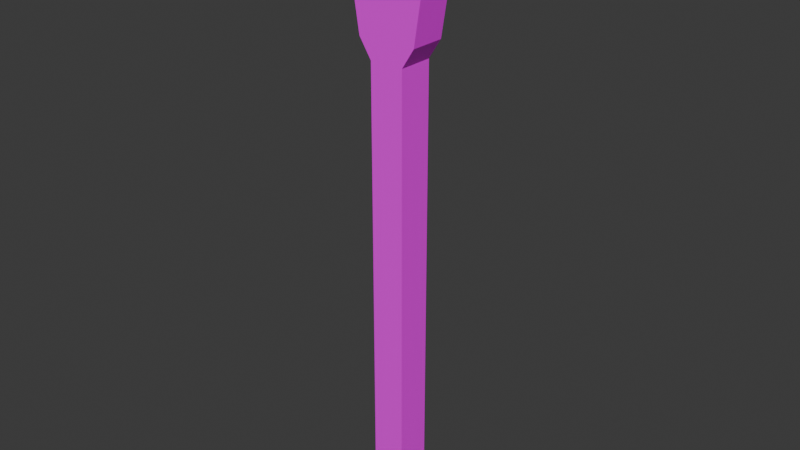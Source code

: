 # Source: Oar.blend  (saved by Blender 4.2.66; exported with 4.5.12 LTS)
import bpy
from mathutils import Matrix  # noqa: F401  (used for matrix-valued properties, if any)

bpy.ops.wm.read_factory_settings(use_empty=True)
scene = bpy.context.scene
scene.name = 'Scene'

# ---- collections
col_collection = bpy.data.collections.new('Collection'); scene.collection.children.link(col_collection)

# ---- images (referenced by path relative to the original .blend; pixels are not part of the script)
import os
ASSET_DIR = os.environ.get("B2B_ASSET_DIR", "")  # directory of the original .blend (textures are referenced by path, not embedded)
HERE = os.path.dirname(os.path.abspath(__file__))  # packed textures are extracted next to this script under _unpacked/

def load_image(name, relpath, width, height, colorspace="sRGB"):
    """Load a texture the original file referenced (path relative to the .blend, or extracted next to this script)."""
    p = next((c for c in (os.path.join(HERE, relpath), os.path.join(ASSET_DIR, relpath)) if relpath and os.path.exists(c)), "")
    if p:
        img = bpy.data.images.load(p, check_existing=True)
        img.name = name
    else:  # same state as the original file: an image datablock whose file is absent (Cycles renders it pink)
        img = bpy.data.images.new(name, width, height)
        img.source = "FILE"
        img.filepath = "//" + (relpath or name)
    img.colorspace_settings.name = colorspace
    return img
img_oar = load_image('Oar', 'Oar.png', 1024, 1024, 'sRGB')

# ---- materials (node trees are filled in below, after node groups)
mat_material_001 = bpy.data.materials.new('Material.001')

# ---- material node trees
mat_material_001.use_nodes = True; mat_material_001.node_tree.nodes.clear()
_N = mat_material_001.node_tree.nodes; _L = mat_material_001.node_tree.links
n0 = _N.new('ShaderNodeBsdfPrincipled'); n0.name = 'Principled BSDF'; n0.location = (10, 300)
n1 = _N.new('ShaderNodeOutputMaterial'); n1.name = 'Material Output'; n1.location = (300, 300)
n2 = _N.new('ShaderNodeTexImage'); n2.name = 'Image Texture'; n2.location = (-280, 260)
n2.image = img_oar
_L.new(n0.outputs[0], n1.inputs[0])
_L.new(n2.outputs[0], n0.inputs[0])
n1.is_active_output = True

# ---- world
world_world = bpy.data.worlds.new('World'); scene.world = world_world
world_world.use_nodes = True; world_world.node_tree.nodes.clear()
_N = world_world.node_tree.nodes; _L = world_world.node_tree.links
n0 = _N.new('ShaderNodeOutputWorld'); n0.name = 'World Output'; n0.location = (300, 300)
n1 = _N.new('ShaderNodeBackground'); n1.name = 'Background'; n1.location = (10, 300)
n1.inputs[0].default_value = (0.05088, 0.05088, 0.05088, 1.0)
_L.new(n1.outputs[0], n0.inputs[0])
n0.is_active_output = True
world_world.color = (0.05088, 0.05088, 0.05088)
world_world.sun_shadow_jitter_overblur = 0.0

# ---- meshes
me_cube_001 = bpy.data.meshes.new('Cube.001')
me_cube_001.from_pydata([(-0.355, -1.0, -1.0), (-1.0, -1.0, 1.0), (-0.355, 1.0, -1.0), (-1.0, 1.0, 1.0), (0.355, -1.0, -1.0), (1.0, -1.0, 1.0), (0.355, 1.0, -1.0), (1.0, 1.0, 1.0), (0.355, 1.0, 0.5481), (0.355, -1.0, 0.5481), (-0.355, -1.0, 0.5481), (-0.355, 1.0, 0.5481), (-0.6152, 1.0, 0.6131), (-0.6152, -1.0, 0.6131), (0.6152, -1.0, 0.6131), (0.6152, 1.0, 0.6131), (0.0, -1.0, 1.048), (0.0, 1.0, 1.048)], [], [(5, 7, 17, 16), (9, 10, 0, 4), (0, 10, 11, 2), (6, 8, 9, 4), (2, 6, 4, 0), (15, 7, 5, 14), (13, 1, 3, 12), (3, 1, 16, 17), (3, 17, 7), (8, 15, 14, 9), (10, 13, 12, 11), (5, 16, 1), (14, 13, 10, 9), (14, 5, 1, 13), (12, 3, 7, 15), (11, 12, 15, 8), (2, 11, 8, 6)])
_uv = me_cube_001.uv_layers.new(name='UVMap')
_uv.uv.foreach_set('vector', [3.496e-08, 0.3525, 0.3443, 0.3525, 0.3443, 0.5247, 2.196e-08, 0.5247, 0.111, 0.08601, 0.2333, 0.08601, 0.2333, 0.3525, 0.111, 0.3525, 0.9552, 0.3443, 0.6887, 0.3443, 0.6887, -1.984e-08, 0.9552, 2.824e-10, 0.9552, 0.6887, 0.6887, 0.6887, 0.6887, 0.3443, 0.9552, 0.3443, 0.6887, 0.6969, 0.5664, 0.6969, 0.5664, 0.3525, 0.6887, 0.3525, 0.5664, 0.6969, 0.4998, 0.6969, 0.4998, 0.3525, 0.5664, 0.3525, 0.4998, 0.6969, 0.4332, 0.6969, 0.4332, 0.3525, 0.4998, 0.3525, 0.3443, 0.6969, 8.959e-09, 0.6969, 2.196e-08, 0.5247, 0.3443, 0.5247, 0.3443, 0.008209, 0.5165, -2.463e-08, 0.6887, 0.008209, 0.4332, 0.6969, 0.3884, 0.6969, 0.3884, 0.3525, 0.4332, 0.3525, 0.9552, 0.0, 1.0, 0.0, 1.0, 0.3443, 0.9552, 0.3443, 7.177e-10, 0.008209, 0.1722, -1.505e-08, 0.3443, 0.008209, 0.06626, 0.07483, 0.2781, 0.07483, 0.2333, 0.08601, 0.111, 0.08601, 0.06626, 0.07483, 7.177e-10, 0.008209, 0.3443, 0.008209, 0.2781, 0.07483, 0.4106, 0.07483, 0.3443, 0.008209, 0.6887, 0.008209, 0.6224, 0.07483, 0.4554, 0.08601, 0.4106, 0.07483, 0.6224, 0.07483, 0.5776, 0.08601, 0.4554, 0.3525, 0.4554, 0.08601, 0.5776, 0.08601, 0.5776, 0.3525])
me_cube_001.materials.append(mat_material_001)
me_cube_001.update()

# ---- objects
ob_cube = bpy.data.objects.new('Cube', me_cube_001)

# ---- transforms, parenting, visibility, modifiers, constraints
ob_cube.location = (0.0, 0.0, 0.0)
ob_cube.scale = (0.2556, 0.09582, 1.6)

# ---- collection membership
col_collection.objects.link(ob_cube)

# ---- scene / render settings (as saved in the file)
scene.frame_start = 1; scene.frame_end = 250; scene.frame_set(1)
scene.render.engine = 'BLENDER_EEVEE_NEXT'
bpy.context.view_layer.update()

# ---- added for rendering (the .blend has no active camera and no usable light): camera, sun
cam_auto = bpy.data.cameras.new('AutoCamera')
cam_auto.lens = 50.0
cam_auto.sensor_width = 36.0
cam_auto.clip_end = 1000.0
ob_auto_camera = bpy.data.objects.new('AutoCamera', cam_auto)
scene.collection.objects.link(ob_auto_camera)
ob_auto_camera.location = (3.07303, -3.68763, 2.49657)
ob_auto_camera.rotation_euler = (1.09748, -7.21219e-08, 0.694738)
scene.camera = ob_auto_camera
light_auto_sun = bpy.data.lights.new('AutoSun', 'SUN')
light_auto_sun.energy = 3.0
light_auto_sun.angle = 0.0523599
ob_auto_sun = bpy.data.objects.new('AutoSun', light_auto_sun)
scene.collection.objects.link(ob_auto_sun)
ob_auto_sun.rotation_euler = (0.872665, 0.174533, 0.523599)
bpy.context.view_layer.update()
